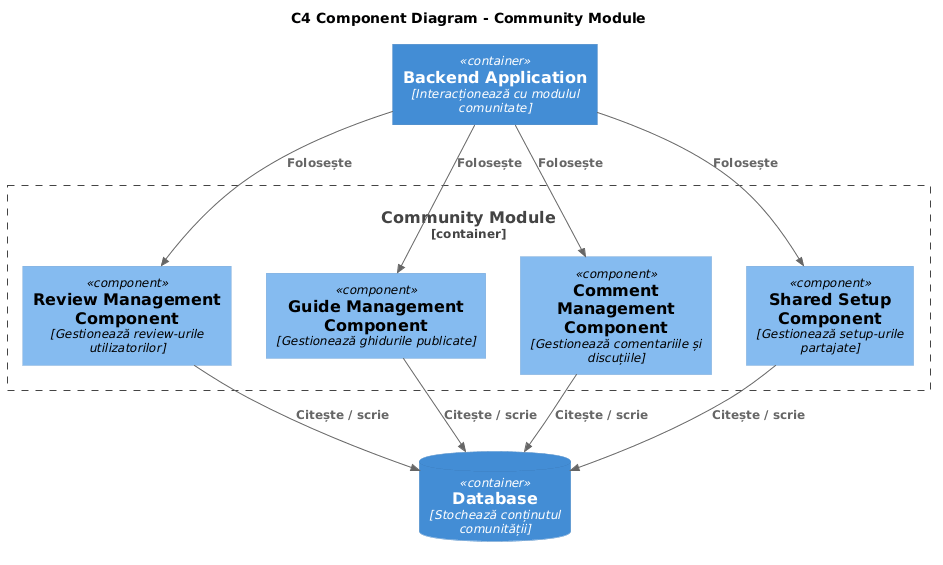

The diagram above was rendered by PlantUML. Its source (embedded in the PNG):
@startuml
!include https://raw.githubusercontent.com/plantuml-stdlib/C4-PlantUML/master/C4_Component.puml

title C4 Component Diagram - Community Module

ContainerDb(db, "Database", "Stochează conținutul comunității")
Container(backend, "Backend Application", "Interacționează cu modulul comunitate")

Container_Boundary(community, "Community Module") {
    Component(reviewComp, "Review Management Component", "Gestionează review-urile utilizatorilor")
    Component(guideComp, "Guide Management Component", "Gestionează ghidurile publicate")
    Component(commentComp, "Comment Management Component", "Gestionează comentariile și discuțiile")
    Component(sharedSetupComp, "Shared Setup Component", "Gestionează setup-urile partajate")
}

Rel(backend, reviewComp, "Folosește")
Rel(backend, guideComp, "Folosește")
Rel(backend, commentComp, "Folosește")
Rel(backend, sharedSetupComp, "Folosește")

Rel(reviewComp, db, "Citește / scrie")
Rel(guideComp, db, "Citește / scrie")
Rel(commentComp, db, "Citește / scrie")
Rel(sharedSetupComp, db, "Citește / scrie")
@enduml